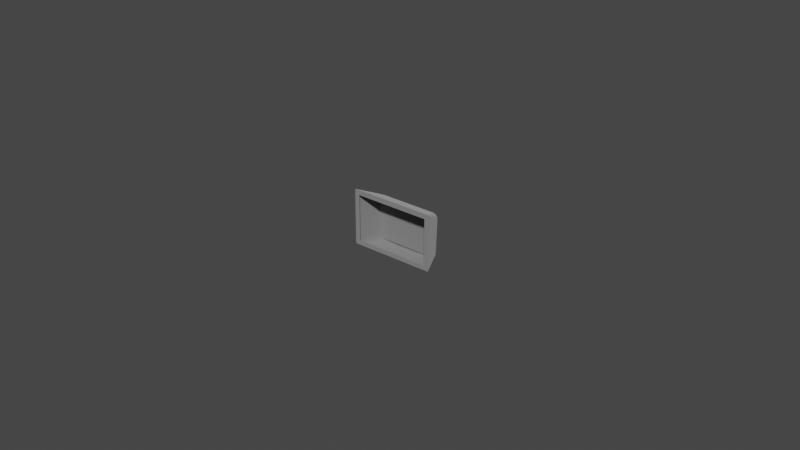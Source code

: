 # Source: r2_150.blend  (saved by Blender 3.2.14; exported with 4.5.12 LTS)
import bpy
from mathutils import Matrix  # noqa: F401  (used for matrix-valued properties, if any)

bpy.ops.wm.read_factory_settings(use_empty=True)
scene = bpy.context.scene
scene.name = 'Scene'

# ---- collections
col_collection = bpy.data.collections.new('Collection'); scene.collection.children.link(col_collection)

# ---- materials (node trees are filled in below, after node groups)
mat_mat_0_001 = bpy.data.materials.new('mat_0.001')
mat_mat_0_001.use_transparent_shadow = False
mat_mat_0_001.diffuse_color = (0.6038, 0.6038, 0.6038, 1.0)

# ---- material node trees
mat_mat_0_001.use_nodes = True; mat_mat_0_001.node_tree.nodes.clear()
_N = mat_mat_0_001.node_tree.nodes; _L = mat_mat_0_001.node_tree.links
n0 = _N.new('ShaderNodeBsdfPrincipled'); n0.name = 'Principled BSDF'; n0.location = (10, 300)
n0.distribution = 'GGX'
n0.subsurface_method = 'RANDOM_WALK_SKIN'
n0.inputs[0].default_value = (0.6038, 0.6038, 0.6038, 1.0)
n0.inputs[1].default_value = 1.0
n0.inputs[2].default_value = 1.0
n0.inputs[3].default_value = 1.45
n0.inputs[27].default_value = (0.0, 0.0, 0.0, 1.0)
n0.inputs[28].default_value = 1.0
n1 = _N.new('ShaderNodeOutputMaterial'); n1.name = 'Material Output'; n1.location = (320, 270)
_L.new(n0.outputs[0], n1.inputs[0])
n1.is_active_output = True

# ---- world
world_world = bpy.data.worlds.new('World'); scene.world = world_world
world_world.use_nodes = True; world_world.node_tree.nodes.clear()
_N = world_world.node_tree.nodes; _L = world_world.node_tree.links
n0 = _N.new('ShaderNodeOutputWorld'); n0.name = 'World Output'; n0.location = (300, 300)
n1 = _N.new('ShaderNodeBackground'); n1.name = 'Background'; n1.location = (10, 300)
n1.inputs[0].default_value = (0.05088, 0.05088, 0.05088, 1.0)
_L.new(n1.outputs[0], n0.inputs[0])
n0.is_active_output = True
world_world.color = (0.05088, 0.05088, 0.05088)
world_world.use_sun_shadow = False
world_world.sun_shadow_jitter_overblur = 0.0

# ---- meshes
me_r2_150 = bpy.data.meshes.new('r2_150')
me_r2_150.from_pydata([(0.0004352, 0.0, -0.0181), (0.02727, 0.0, -0.01809), (0.02747, 0.0, -0.01799), (0.02753, 0.0, -0.01792), (0.02759, 0.0, -0.01777), (0.02759, 0.0, -0.0002793), (0.02756, 0.0, -0.0001966), (0.02746, 0.0, -7.554e-05), (0.02732, 0.0, -9.024e-06), (0.02723, 0.0, 0.0), (0.0002783, 0.0, -9.86e-06), (0.0001304, 0.0, -8.27e-05), (4.268e-05, 0.0, -0.000193), (4.069e-06, 0.0, -0.0003161), (1.041e-05, 0.0, -0.01779), (4.124e-05, 0.0, -0.01787), (0.0001534, 0.0, -0.01801), (0.0003113, 0.0, -0.01808), (0.02598, -2.136e-17, -0.0166), (0.001623, -1.887e-17, -0.0166), (0.001604, -4.12e-18, -0.001647), (0.026, -6.83e-18, -0.001647), (0.02716, 0.0, -0.0181), (0.0004352, 0.0, -0.0181), (0.02287, 0.006768, -0.0181), (0.004728, 0.006768, -0.0181), (0.02723, 0.0, 0.0), (0.02304, 0.00769, -0.003482), (0.004561, 0.00769, -0.003482), (0.000366, 0.0, 0.0), (-6.786e-18, 0.0, -0.0177), (-1.443e-19, 0.0, -0.0003764), (0.002916, 0.007092, -0.01634), (0.00292, 0.007698, -0.005211), (0.0276, 0.0, -0.0003764), (0.0276, 0.0, -0.0177), (0.02468, 0.007698, -0.005211), (0.02468, 0.007092, -0.01634), (0.02434, 0.007255, -0.01668), (0.02404, 0.007195, -0.01727), (0.02351, 0.007128, -0.01767), (0.02302, 0.007081, -0.01781), (0.02334, 0.007887, -0.00382), (0.02392, 0.007914, -0.004137), (0.02413, 0.007918, -0.004389), (0.02435, 0.007905, -0.004948), (0.00327, 0.007909, -0.004857), (0.00338, 0.007916, -0.004546), (0.003746, 0.007912, -0.004082), (0.004272, 0.007886, -0.003816), (0.00436, 0.0071, -0.01777), (0.00403, 0.007134, -0.01765), (0.003539, 0.007198, -0.01725), (0.003239, 0.007262, -0.01658), (0.02287, 0.006768, -0.0181), (0.02716, 0.0, -0.0181), (0.02371, 0.006886, -0.0179), (0.02407, 0.006946, -0.01766), (0.02457, 0.007048, -0.01696), (0.02468, 0.007092, -0.01634), (0.0276, 0.0, -0.0177), (0.02738, 0.0, -0.01805), (0.02753, 0.0, -0.01792), (0.02757, 0.0, -0.01784), (0.02383, 0.006096, -0.018), (0.02571, 0.003665, -0.01777), (0.02564, 0.004294, -0.01744), (0.02617, 0.002769, -0.01784), (0.02649, 0.002425, -0.01771), (0.02669, 0.001718, -0.01792), (0.02692, 0.001148, -0.01798), (0.02512, 0.003896, -0.01801), (0.02468, 0.007698, -0.005211), (0.0276, 0.0, -0.0003764), (0.02446, 0.007762, -0.004376), (0.02424, 0.00777, -0.004055), (0.02367, 0.007747, -0.003636), (0.02304, 0.00769, -0.003482), (0.02723, 0.0, 0.0), (0.02756, 0.0, -0.0001966), (0.02746, 0.0, -7.554e-05), (0.02732, 0.0, -9.024e-06), (0.02479, 0.005578, -0.00271), (0.0258, 0.00399, -0.002116), (0.02638, 0.002698, -0.001437), (0.02662, 0.002374, -0.001417), (0.02674, 0.001874, -0.001013), (0.02698, 0.001256, -0.0006899), (0.02526, 0.004607, -0.002242), (0.004561, 0.00769, -0.003482), (0.000366, 0.0, 0.0), (0.003768, 0.007757, -0.003718), (0.003438, 0.007769, -0.003975), (0.003007, 0.007745, -0.004684), (0.00292, 0.007698, -0.005211), (-1.443e-19, 0.0, -0.0003764), (0.0001962, 0.0, -3.924e-05), (0.0001304, 0.0, -8.27e-05), (8.099e-05, 0.0, -0.000133), (1.628e-05, 0.0, -0.0002592), (0.002683, 0.005987, -0.003153), (0.002781, 0.00575, -0.002862), (0.002916, 0.007092, -0.01634), (0.00215, 0.005215, -0.01658), (-6.786e-18, 0.0, -0.0177), (0.002966, 0.007067, -0.01675), (0.00311, 0.007029, -0.01713), (0.003339, 0.006982, -0.01747), (0.003996, 0.00687, -0.01795), (0.004728, 0.006768, -0.0181), (0.0004352, 0.0, -0.0181), (1.041e-05, 0.0, -0.01779), (8.943e-05, 0.0, -0.01794), (0.000228, 0.0, -0.01805), (0.0006087, 0.001004, -0.01799), (0.0008055, 0.001503, -0.01793), (0.002847, 0.0059, -0.01748), (0.002319, 0.005322, -0.01712), (0.003108, 0.006777, -0.0173), (0.02304, 0.00769, -0.003482), (0.02303, 0.007741, -0.003512), (0.02303, 0.007822, -0.003599), (0.02302, 0.007848, -0.003653), (0.02302, 0.007865, -0.003772), (0.02468, 0.007698, -0.005211), (0.02462, 0.007737, -0.004782), (0.02424, 0.00777, -0.004055), (0.02367, 0.007747, -0.003636), (0.02337, 0.007722, -0.003529), (0.02437, 0.007892, -0.005222), (0.0245, 0.007875, -0.005221), (0.02461, 0.007806, -0.005217), (0.02465, 0.007756, -0.005214), (0.02365, 0.007903, -0.003944), (0.02392, 0.007914, -0.004137), (0.02428, 0.007914, -0.004683), (0.02456, 0.007851, -0.005157), (0.02421, 0.007886, -0.004214), (0.02368, 0.007868, -0.003771), (0.02336, 0.007848, -0.003651), (0.02437, 0.007892, -0.005222), (0.02444, 0.00789, -0.005222), (0.02456, 0.007847, -0.005219), (0.02465, 0.007756, -0.005214), (0.02468, 0.007698, -0.005211), (0.02468, 0.007092, -0.01634), (0.02438, 0.007277, -0.01635), (0.02444, 0.007276, -0.01635), (0.02456, 0.007234, -0.01635), (0.02465, 0.007148, -0.01634), (0.02304, 0.00769, -0.003482), (0.02303, 0.007741, -0.003512), (0.02303, 0.007822, -0.003599), (0.02302, 0.007862, -0.003712), (0.02302, 0.007865, -0.003772), (0.004583, 0.007865, -0.003772), (0.004561, 0.00769, -0.003482), (0.004565, 0.007741, -0.003512), (0.004574, 0.007822, -0.003599), (0.004581, 0.007862, -0.003712), (0.02438, 0.007277, -0.01635), (0.0245, 0.007261, -0.01635), (0.02461, 0.007196, -0.01634), (0.02465, 0.007148, -0.01634), (0.02468, 0.007092, -0.01634), (0.02287, 0.006768, -0.0181), (0.02371, 0.006886, -0.0179), (0.02436, 0.007002, -0.01734), (0.02465, 0.007074, -0.01666), (0.02285, 0.007067, -0.01782), (0.02285, 0.007029, -0.01795), (0.02286, 0.006938, -0.01805), (0.02286, 0.006879, -0.01808), (0.02423, 0.007227, -0.017), (0.0238, 0.007162, -0.0175), (0.0232, 0.007096, -0.01778), (0.02316, 0.007004, -0.01799), (0.02362, 0.007059, -0.01783), (0.02422, 0.007147, -0.01734), (0.02453, 0.007213, -0.01668), (0.004561, 0.00769, -0.003482), (0.00457, 0.007786, -0.003551), (0.004578, 0.007848, -0.003653), (0.004583, 0.007865, -0.003772), (0.003227, 0.007892, -0.005222), (0.00338, 0.007916, -0.004546), (0.003746, 0.007912, -0.004082), (0.003994, 0.007901, -0.00392), (0.00292, 0.007698, -0.005211), (0.00295, 0.007756, -0.005214), (0.003041, 0.007847, -0.005219), (0.003099, 0.007875, -0.005221), (0.003768, 0.007757, -0.003718), (0.00318, 0.007765, -0.004303), (0.002945, 0.007724, -0.004945), (0.004512, 0.007827, -0.003604), (0.003875, 0.00787, -0.003797), (0.003256, 0.007884, -0.004418), (0.00308, 0.007867, -0.004891), (0.02285, 0.007067, -0.01782), (0.02285, 0.007055, -0.01788), (0.02285, 0.006989, -0.018), (0.02286, 0.006938, -0.01805), (0.02287, 0.006824, -0.01809), (0.02287, 0.006768, -0.0181), (0.004728, 0.006768, -0.0181), (0.01077, 0.006456, -0.0181), (0.01682, 0.006456, -0.0181), (0.004751, 0.007067, -0.01782), (0.00475, 0.007055, -0.01788), (0.004745, 0.006989, -0.018), (0.004741, 0.006938, -0.01805), (0.004732, 0.006824, -0.01809), (0.01682, 0.006755, -0.01782), (0.01078, 0.006755, -0.01782), (0.01682, 0.006662, -0.01802), (0.01078, 0.006662, -0.01802), (0.00292, 0.007698, -0.005211), (0.00299, 0.007806, -0.005217), (0.003041, 0.007847, -0.005219), (0.003162, 0.00789, -0.005222), (0.003227, 0.007892, -0.005222), (0.00322, 0.007277, -0.01635), (0.002916, 0.007092, -0.01634), (0.002987, 0.007196, -0.01634), (0.003038, 0.007234, -0.01635), (0.003157, 0.007276, -0.01635), (0.004751, 0.007067, -0.01782), (0.004748, 0.007029, -0.01795), (0.004741, 0.006938, -0.01805), (0.004732, 0.006824, -0.01809), (0.004728, 0.006768, -0.0181), (0.002916, 0.007092, -0.01634), (0.00311, 0.007029, -0.01713), (0.00364, 0.006927, -0.01775), (0.004354, 0.006818, -0.01806), (0.002987, 0.007196, -0.01634), (0.003095, 0.007261, -0.01635), (0.00322, 0.007277, -0.01635), (0.00403, 0.007134, -0.01765), (0.003539, 0.007198, -0.01725), (0.003368, 0.007228, -0.01698), (0.003071, 0.007214, -0.01667), (0.003299, 0.007161, -0.01723), (0.003824, 0.007079, -0.01775), (0.003994, 0.007056, -0.01784), (0.004347, 0.007015, -0.01797)], [], [(13, 14, 15, 16, 17, 0, 19, 20, 21, 9, 10, 11, 12), (25, 24, 22, 23), (28, 29, 26, 27), (32, 30, 31, 33), (36, 34, 35, 37), (53, 46, 47, 48, 49, 42, 43, 44, 45, 38, 39, 40, 41, 50, 51, 52), (64, 56, 57), (118, 116, 103, 102), (68, 67, 65, 66, 58, 59, 60, 63, 62, 70, 69), (61, 70, 62), (221, 222, 226, 220), (87, 80, 79), (69, 70, 61, 55, 54, 56, 64, 57, 71, 65), (137, 136, 130, 129, 135, 134, 133, 123, 122, 139, 138), (86, 85, 84), (72, 74, 83, 84, 85, 86, 87, 79, 73), (193, 197, 198, 190, 189, 194), (225, 219, 220, 226), (168, 167, 178, 179, 162, 163), (181, 195, 196, 192, 180), (143, 149, 148, 142), (115, 117, 116, 118, 106, 107, 108), (181, 182, 195), (233, 243, 244, 234), (165, 172, 171, 176, 177, 166), (95, 99, 98, 97, 101, 100, 92, 93, 94), (66, 57, 58), (114, 113, 112), (246, 229, 230, 235, 234, 244, 245), (110, 113, 114, 115, 108, 109), (68, 69, 65, 67), (144, 145, 149, 143), (117, 103, 116), (118, 102, 105), (118, 105, 106), (176, 171, 170), (125, 124, 132), (119, 128, 120), (82, 75, 76), (178, 167, 166, 177), (138, 127, 126, 137), (89, 91, 92, 100, 101, 97, 96, 90), (139, 122, 121), (142, 148, 147, 141), (115, 114, 112, 111, 104, 103, 117), (159, 158, 152, 153, 154, 155), (156, 150, 151, 152, 158, 157), (136, 131, 130), (164, 168, 163), (229, 246, 228), (83, 74, 75, 82, 88), (193, 192, 196, 197), (57, 66, 65, 71), (219, 225, 224, 218), (195, 182, 183, 187, 186, 185, 184, 191, 198, 197, 196), (243, 233, 232, 236, 242), (188, 194, 189), (243, 242, 237, 238, 241, 240, 239, 227, 228, 246, 245, 244), (19, 0, 1, 2, 3, 4, 5, 6, 7, 8, 9, 21, 18), (198, 191, 190), (128, 127, 138, 139, 121, 120), (207, 203, 204), (213, 199, 200), (212, 206, 205), (215, 202, 203, 207, 206, 212, 211, 216), (208, 214, 209), (209, 214, 213, 200, 201, 215, 216, 210), (215, 201, 202), (216, 211, 210), (223, 217, 218, 224), (146, 140, 141, 147), (125, 132, 131, 136, 137, 126), (236, 237, 242), (231, 235, 230), (161, 162, 179), (160, 161, 179, 178, 177, 176, 170, 169, 175, 174, 173), (76, 77, 78, 81, 80, 87, 86, 84, 83, 88, 82)])
me_r2_150.polygons.foreach_set('use_smooth', [0, 0, 0, 1, 1, 1, 1, 1, 1, 1, 1, 1, 1, 1, 1, 1, 1, 1, 1, 1, 1, 1, 1, 1, 1, 1, 1, 1, 1, 1, 1, 1, 1, 1, 1, 1, 1, 1, 1, 1, 1, 1, 1, 1, 1, 1, 1, 1, 1, 1, 1, 1, 1, 1, 1, 1, 1, 1, 0, 1, 1, 1, 1, 1, 1, 1, 1, 1, 1, 1, 1, 1, 1, 1, 1, 1, 1])
_uv = me_r2_150.uv_layers.new(name='UVMap')
_uv.uv.foreach_set('vector', [-0.04878, -0.07069, -1.461, -0.07055, -1.468, -0.06806, -1.479, -0.059, -1.485, -0.04623, -1.486, -0.03622, -1.365, 0.05981, -0.1564, 0.05857, -0.1569, 2.03, -0.0238, 2.13, -0.02403, -0.04852, -0.02992, -0.06048, -0.03883, -0.06757, 0.3266, 2.851, -1.14, 2.85, -1.487, 3.397, 0.6734, 3.398, -1.148, 2.164, -1.487, 2.846, 0.6848, 2.847, 0.3459, 2.164, 0.7991, 2.21, 0.6889, 2.83, 2.089, 2.83, 1.699, 2.165, 1.08, 2.834, 0.6887, 3.5, 2.089, 3.5, 1.979, 2.88, -0.01769, 0.03138, -0.01531, 0.9803, -0.006341, 1.005, 0.02327, 1.043, 0.06589, 1.064, 1.609, 1.064, 1.655, 1.039, 1.673, 1.018, 1.69, 0.9733, 1.69, 0.02335, 1.666, -0.02471, 1.623, -0.05729, 1.583, -0.06834, 0.07327, -0.06553, 0.0465, -0.05546, 0.006695, -0.02321, 2.17, 2.407, 2.106, 2.42, 2.11, 2.455, 2.696, 2.267, 2.619, 2.259, 2.557, 2.346, 2.722, 2.346, 2.521, 2.517, 2.488, 2.497, 2.407, 2.49, 2.355, 2.514, 2.111, 2.525, 2.106, 2.577, 2.733, 2.544, 2.734, 2.532, 2.733, 2.525, 2.631, 2.506, 2.581, 2.505, 2.73, 2.509, 2.631, 2.506, 2.733, 2.525, 2.626, 1.448, 2.109, 1.448, 2.109, 1.457, 2.626, 1.457, 1.335, 4.117, 1.454, 4.126, 1.453, 4.114, 2.581, 2.505, 2.631, 2.506, 2.73, 2.509, 2.724, 2.492, 2.093, 2.35, 2.106, 2.42, 2.17, 2.407, 2.11, 2.455, 2.374, 2.446, 2.407, 2.49, 2.085, 1.311, 2.008, 1.336, 2.007, 1.343, 2.013, 1.352, 2.053, 1.332, 2.106, 1.324, 2.133, 1.328, 2.181, 1.352, 2.187, 1.344, 2.166, 1.326, 2.141, 1.316, 1.276, 4.112, 1.227, 4.095, 1.197, 4.108, 0.6886, 3.975, 0.7014, 4.044, 1.071, 4.101, 1.197, 4.108, 1.227, 4.095, 1.276, 4.112, 1.335, 4.117, 1.453, 4.114, 1.449, 4.099, 2.49, 1.374, 2.492, 1.388, 2.531, 1.401, 2.555, 1.413, 2.56, 1.404, 2.543, 1.39, 2.109, 1.475, 2.626, 1.475, 2.626, 1.457, 2.109, 1.457, 1.925, 2.122, 1.866, 2.104, 1.859, 2.118, 1.915, 2.134, 1.942, 2.144, 1.945, 2.139, 2.366, 1.41, 2.373, 1.411, 2.422, 1.39, 2.423, 1.376, 2.36, 1.402, 1.587, 1.493, 2.104, 1.493, 2.104, 1.475, 1.587, 1.475, 2.226, 2.284, 2.563, 2.3, 2.619, 2.259, 2.696, 2.267, 2.717, 2.28, 2.716, 2.247, 2.721, 2.18, 2.366, 1.41, 2.371, 1.418, 2.373, 1.411, 2.057, 1.365, 2.074, 1.377, 2.133, 1.377, 2.124, 1.36, 1.728, 2.129, 1.733, 2.137, 1.735, 2.142, 1.76, 2.134, 1.797, 2.122, 1.796, 2.105, 1.592, 1.188, 1.589, 1.197, 1.587, 1.208, 1.587, 1.214, 2.144, 1.215, 2.167, 1.193, 2.338, 1.192, 2.346, 1.124, 2.356, 1.082, 2.355, 2.514, 2.11, 2.455, 2.111, 2.525, 2.183, 2.285, 2.097, 2.288, 2.094, 2.302, 2.177, 1.388, 2.208, 1.399, 2.213, 1.39, 2.187, 1.374, 2.124, 1.36, 2.133, 1.377, 2.148, 1.38, 2.102, 2.272, 2.097, 2.288, 2.183, 2.285, 2.226, 2.284, 2.721, 2.18, 2.731, 2.12, 2.521, 2.517, 2.581, 2.505, 2.407, 2.49, 2.488, 2.497, 1.587, 1.502, 2.104, 1.502, 2.104, 1.493, 1.587, 1.493, 2.563, 2.3, 2.557, 2.346, 2.619, 2.259, 2.696, 2.267, 2.722, 2.346, 2.72, 2.313, 2.696, 2.267, 2.72, 2.313, 2.717, 2.28, 1.76, 2.134, 1.735, 2.142, 1.741, 2.151, 2.028, 1.31, 1.996, 1.325, 1.998, 1.33, 2.198, 1.328, 2.175, 1.315, 2.196, 1.332, 0.9124, 4.123, 0.7035, 4.076, 0.7001, 4.133, 1.859, 2.118, 1.866, 2.104, 1.796, 2.105, 1.797, 2.122, 2.141, 1.316, 2.15, 1.305, 2.093, 1.297, 2.085, 1.311, 2.35, 1.293, 2.339, 1.226, 2.338, 1.192, 2.167, 1.193, 2.144, 1.215, 1.587, 1.214, 1.587, 1.22, 1.591, 1.234, 2.166, 1.326, 2.187, 1.344, 2.19, 1.34, 1.587, 1.475, 2.104, 1.475, 2.104, 1.457, 1.587, 1.457, 2.226, 2.284, 2.183, 2.285, 2.094, 2.302, 2.093, 2.316, 2.094, 2.323, 2.557, 2.346, 2.563, 2.3, 0.4821, 4.024, 0.4831, 4.009, -0.8456, 4.009, -0.8446, 4.024, -0.8441, 4.032, 0.4815, 4.032, 0.4844, 3.986, -0.8469, 3.986, -0.8465, 3.994, -0.8456, 4.009, 0.4831, 4.009, 0.484, 3.994, 2.008, 1.336, 2.001, 1.334, 2.007, 1.343, 1.948, 2.135, 1.925, 2.122, 1.945, 2.139, 2.208, 1.399, 2.177, 1.388, 2.202, 1.409, 1.071, 4.101, 0.7014, 4.044, 0.7035, 4.076, 0.9124, 4.123, 1.008, 4.123, 2.49, 1.374, 2.423, 1.376, 2.422, 1.39, 2.492, 1.388, 2.11, 2.455, 2.355, 2.514, 2.407, 2.49, 2.374, 2.446, 2.626, 1.475, 2.109, 1.475, 2.108, 1.484, 2.626, 1.484, 2.373, 1.411, 2.371, 1.418, 2.377, 1.426, 2.422, 1.404, 2.446, 1.4, 2.494, 1.403, 2.545, 1.426, 2.552, 1.418, 2.531, 1.401, 2.492, 1.388, 2.422, 1.39, 2.074, 1.377, 2.057, 1.365, 1.996, 1.392, 2.001, 1.401, 2.027, 1.392, 2.563, 1.4, 2.543, 1.39, 2.56, 1.404, 2.074, 1.377, 2.027, 1.392, 2.007, 1.409, 2.013, 1.418, 2.062, 1.396, 2.088, 1.391, 2.14, 1.395, 2.196, 1.418, 2.202, 1.409, 2.177, 1.388, 2.148, 1.38, 2.133, 1.377, -1.365, 0.05981, -1.486, -0.03622, -1.486, 2.133, -1.478, 2.149, -1.472, 2.154, -1.46, 2.159, -0.04639, 2.159, -0.0397, 2.157, -0.02991, 2.149, -0.02453, 2.137, -0.0238, 2.13, -0.1569, 2.03, -1.366, 2.028, 2.531, 1.401, 2.552, 1.418, 2.555, 1.413, 2.175, 1.315, 2.15, 1.305, 2.141, 1.316, 2.166, 1.326, 2.19, 1.34, 2.196, 1.332, 0.8732, 2.102, 1.315, 2.114, 1.315, 2.107, 0.8727, 2.135, 1.313, 2.16, 1.313, 2.153, -0.0194, 2.114, 0.4222, 2.102, -0.0197, 2.106, 0.873, 2.119, 1.314, 2.13, 1.315, 2.114, 0.8732, 2.102, 0.4222, 2.102, -0.0194, 2.114, -0.01865, 2.129, 0.4225, 2.118, -0.0169, 2.16, 0.4229, 2.135, -0.01736, 2.152, -0.01736, 2.152, 0.4229, 2.135, 0.8727, 2.135, 1.313, 2.153, 1.314, 2.137, 0.873, 2.119, 0.4225, 2.118, -0.01823, 2.137, 0.873, 2.119, 1.314, 2.137, 1.314, 2.13, 0.4225, 2.118, -0.01865, 2.129, -0.01823, 2.137, 2.108, 1.502, 2.626, 1.502, 2.626, 1.484, 2.108, 1.484, 2.104, 1.448, 1.587, 1.448, 1.587, 1.457, 2.104, 1.457, 2.028, 1.31, 1.998, 1.33, 2.001, 1.334, 2.008, 1.336, 2.085, 1.311, 2.093, 1.297, 2.001, 1.401, 2.007, 1.409, 2.027, 1.392, 2.215, 1.386, 2.187, 1.374, 2.213, 1.39, 1.936, 2.152, 1.942, 2.144, 1.915, 2.134, 1.93, 2.16, 1.936, 2.152, 1.915, 2.134, 1.859, 2.118, 1.797, 2.122, 1.76, 2.134, 1.741, 2.151, 1.747, 2.16, 1.773, 2.147, 1.826, 2.134, 1.88, 2.138, 0.7001, 4.133, 0.6891, 4.186, 1.449, 4.145, 1.451, 4.139, 1.454, 4.126, 1.335, 4.117, 1.276, 4.112, 1.197, 4.108, 1.071, 4.101, 1.008, 4.123, 0.9124, 4.123])
me_r2_150.materials.append(mat_mat_0_001)
me_r2_150.update()
me_r2_150.normals_split_custom_set([tuple(v) for v in zip(*[iter([-2.771e-15, -1.0, 2.151e-15, -2.771e-15, -1.0, 2.151e-15, -2.771e-15, -1.0, 2.151e-15, -2.771e-15, -1.0, 2.151e-15, -2.771e-15, -1.0, 2.151e-15, -2.771e-15, -1.0, 2.151e-15, -2.771e-15, -1.0, 2.151e-15, -2.771e-15, -1.0, 2.151e-15, -2.771e-15, -1.0, 2.151e-15, -2.771e-15, -1.0, 2.151e-15, -2.771e-15, -1.0, 2.151e-15, -2.771e-15, -1.0, 2.151e-15, -2.771e-15, -1.0, 2.151e-15, 0.0, 0.0, -1.0, 0.0, 0.0, -1.0, 0.0, 0.0, -1.0, 0.0, 0.0, -1.0, 4.752e-09, 0.4125, 0.911, 4.752e-09, 0.4125, 0.911, 4.752e-09, 0.4125, 0.911, 4.752e-09, 0.4125, 0.911, -0.9251, 0.3791, -0.0202, -0.9235, 0.3835, -2.397e-06, -0.9361, 0.3518, -2.821e-05, -0.9375, 0.3476, -0.01853, 0.9373, 0.3481, -0.01861, 0.9359, 0.3521, -1.07e-05, 0.9234, 0.3838, -2.936e-05, 0.9251, 0.3792, -0.02024, 0.0894, 0.9945, -0.05507, 0.08458, 0.9949, -0.0551, 0.08356, 0.995, -0.05515, 0.08039, 0.9952, -0.05533, 0.07612, 0.9956, -0.05548, -0.07623, 0.9955, -0.05545, -0.08097, 0.9952, -0.0553, -0.08273, 0.995, -0.05517, -0.08473, 0.9949, -0.05508, -0.08938, 0.9945, -0.05506, -0.0869, 0.9947, -0.05533, -0.08282, 0.995, -0.05542, -0.07867, 0.9953, -0.05637, 0.08048, 0.9952, -0.05553, 0.08322, 0.995, -0.05547, 0.08731, 0.9947, -0.05517, 0.3014, 0.1504, -0.9415, 0.4215, 0.1729, -0.8902, 0.6038, 0.2497, -0.757, -0.7648, 0.332, -0.5521, -0.6918, 0.3462, -0.6337, -0.9247, 0.3805, -0.01414, -0.9251, 0.3792, -0.0202, 0.7678, 0.4116, -0.491, 0.6072, 0.365, -0.7057, 0.605, 0.3675, -0.7064, 0.7648, 0.4137, -0.4939, 0.8594, 0.357, -0.366, 0.9251, 0.3792, -0.02023, 0.9234, 0.3838, 1.262e-05, 0.8659, 0.3609, -0.3462, 0.7766, 0.3247, -0.5398, 0.5631, 0.3001, -0.77, 0.6179, 0.3454, -0.7063, 0.4443, 0.1888, -0.8757, 0.5631, 0.3001, -0.77, 0.7766, 0.3247, -0.5398, 0.08504, 0.9949, -0.05506, 0.08961, 0.9945, -0.05504, -0.1225, 0.991, -0.05466, -0.1319, 0.9898, -0.0546, 0.5773, 0.541, 0.6116, 0.5299, 0.5088, 0.6785, 0.7878, 0.4757, 0.3913, 0.6179, 0.3454, -0.7063, 0.5631, 0.3001, -0.77, 0.4443, 0.1888, -0.8757, 1.341e-06, -1.1e-05, -1.0, -2.94e-05, 5.141e-06, -1.0, 0.4215, 0.1729, -0.8902, 0.3014, 0.1504, -0.9415, 0.6038, 0.2497, -0.757, 0.3081, 0.2097, -0.9279, 0.605, 0.3675, -0.7064, 0.3607, 0.8897, 0.2799, 0.5299, 0.8477, -0.02566, 0.3413, 0.9386, -0.05023, -0.08498, 0.9949, -0.05507, -0.08403, 0.9949, -0.05509, -0.08095, 0.9952, -0.05528, -0.07875, 0.9954, -0.05539, -0.07361, 0.9957, -0.05564, -0.05678, 0.9394, 0.3382, 0.06628, 0.8721, 0.4847, 0.1718, 0.8846, 0.4335, 0.6013, 0.5513, 0.5784, 0.7573, 0.5251, 0.3883, 0.5972, 0.5619, 0.5724, 0.9373, 0.348, -0.01858, 0.7805, 0.4787, 0.4021, 0.5957, 0.5676, 0.5684, 0.5972, 0.5619, 0.5724, 0.7573, 0.5251, 0.3883, 0.6013, 0.5513, 0.5784, 0.5773, 0.541, 0.6116, 0.7878, 0.4757, 0.3913, 0.9361, 0.3518, 2.912e-05, -0.7548, 0.4863, 0.4402, -0.4142, 0.8847, 0.214, -0.4999, 0.8639, 0.06112, -0.5353, 0.8434, -0.04629, -0.8405, 0.5411, -0.02936, -0.9104, 0.3977, 0.1139, -0.5191, 0.8534, -0.04678, -0.5353, 0.8434, -0.04622, -0.1319, 0.9898, -0.0546, -0.1225, 0.991, -0.05466, 0.906, 0.3745, -0.197, 0.7526, 0.313, -0.5794, 0.4043, 0.8143, -0.4164, 0.5039, 0.8468, -0.1706, 0.6872, 0.7254, -0.03956, 0.8246, 0.5649, -0.03053, 0.02797, 0.7343, 0.6783, 0.0239, 0.8576, 0.5137, -0.1879, 0.886, 0.4238, -0.4203, 0.5024, 0.7556, -0.003729, 0.4131, 0.9107, 0.8405, 0.541, -0.02929, 0.8242, 0.5655, -0.03055, 0.5191, 0.8534, -0.04677, 0.5353, 0.8434, -0.0462, -0.6212, 0.3392, -0.7065, -0.8317, 0.4066, -0.378, -0.6918, 0.3462, -0.6337, -0.7648, 0.332, -0.5521, -0.8188, 0.3406, -0.4621, -0.7008, 0.291, -0.6513, -0.368, 0.1508, -0.9175, 0.02797, 0.7343, 0.6783, 0.0552, 0.9395, 0.3382, 0.0239, 0.8576, 0.5137, -0.8188, 0.3407, -0.462, -0.4285, 0.8222, -0.3746, -0.2611, 0.7702, -0.5819, -0.5474, 0.2259, -0.8058, -8.599e-05, 4.169e-06, -1.0, -0.0286, 0.3687, -0.9291, -0.04411, 0.568, -0.8219, 0.05416, 0.7128, -0.6993, 0.2114, 0.7559, -0.6196, 0.4215, 0.173, -0.8902, -0.9361, 0.3518, 1.329e-05, -0.8621, 0.4399, 0.2515, -0.6776, 0.501, 0.5385, -0.5516, 0.5089, 0.6609, -0.478, 0.5515, 0.6836, -0.6053, 0.5493, 0.5761, -0.6042, 0.5081, 0.6139, -0.8643, 0.4393, 0.245, -0.9373, 0.3481, -0.01864, 0.7648, 0.4137, -0.4939, 0.6038, 0.2497, -0.757, 0.8594, 0.357, -0.366, -0.5634, 0.2938, -0.7722, -0.4366, 0.1856, -0.8803, -0.7321, 0.3065, -0.6084, -0.08615, 0.7213, -0.6873, 0.04403, 0.568, -0.8219, 0.01456, 0.1876, -0.9821, -0.1873, 0.07681, -0.9793, -0.5474, 0.2259, -0.8058, -0.2611, 0.7702, -0.5819, -0.206, 0.7542, -0.6235, -5.55e-05, 1.52e-06, -1.0, -0.4366, 0.1856, -0.8803, -0.5634, 0.2938, -0.7722, -0.6212, 0.3392, -0.7065, -0.368, 0.1508, -0.9175, -6.542e-06, 3.278e-05, -1.0, 0.7678, 0.4116, -0.491, 0.6179, 0.3454, -0.7063, 0.605, 0.3675, -0.7064, 0.6072, 0.365, -0.7057, 0.9373, 0.348, -0.01859, 0.9251, 0.3792, -0.02017, 0.8242, 0.5655, -0.03055, 0.8405, 0.541, -0.02929, -0.8317, 0.4066, -0.378, -0.9247, 0.3805, -0.01414, -0.6918, 0.3462, -0.6337, -0.7648, 0.332, -0.5521, -0.9251, 0.3792, -0.0202, -0.8952, 0.3705, -0.2477, -0.7648, 0.332, -0.5521, -0.8952, 0.3705, -0.2477, -0.8188, 0.3406, -0.4621, 0.05416, 0.7128, -0.6993, -0.04411, 0.568, -0.8219, -0.06748, 0.87, -0.4884, 0.8841, 0.4245, 0.1955, 0.9371, 0.3489, -0.01509, 0.8405, 0.5412, -0.02611, 2.114e-06, 0.4124, 0.911, 0.1703, 0.4595, 0.8717, -0.01572, 0.585, 0.8109, 0.4104, 0.5458, 0.7305, 0.6476, 0.5049, 0.5706, 0.3352, 0.4916, 0.8037, 0.4043, 0.8143, -0.4164, 0.7526, 0.313, -0.5794, 0.4215, 0.173, -0.8902, 0.2114, 0.7559, -0.6196, 0.1718, 0.8846, 0.4335, 0.3352, 0.4916, 0.8037, 0.6478, 0.505, 0.5704, 0.3607, 0.8897, 0.2799, -1.219e-05, 0.4125, 0.911, -0.4203, 0.5023, 0.7557, -0.6042, 0.5081, 0.6139, -0.6053, 0.5493, 0.5761, -0.478, 0.5515, 0.6836, -0.5516, 0.5089, 0.6609, -0.3905, 0.4992, 0.7735, -6.557e-06, 0.4125, 0.911, 0.06628, 0.8721, 0.4847, -0.05678, 0.9394, 0.3382, -0.04472, 0.8538, 0.5186, 0.5353, 0.8434, -0.0462, 0.5191, 0.8534, -0.04677, 0.122, 0.991, -0.05468, 0.1311, 0.9899, -0.05465, -0.6212, 0.3392, -0.7065, -0.5634, 0.2938, -0.7722, -0.7321, 0.3065, -0.6084, -0.9011, 0.3751, -0.2176, -0.9234, 0.3838, 2.587e-05, -0.9247, 0.3805, -0.01414, -0.8317, 0.4066, -0.378, 0.06647, 0.9873, 0.1441, 0.04463, 0.8538, 0.5186, -0.04463, 0.8538, 0.5186, -0.06647, 0.9873, 0.1441, -0.0736, 0.9957, -0.05567, 0.07362, 0.9957, -0.05563, -2.439e-06, 0.4125, 0.911, 2.455e-05, 0.4125, 0.911, -0.01573, 0.585, 0.8109, -0.04463, 0.8538, 0.5186, 0.04463, 0.8538, 0.5186, 0.01573, 0.585, 0.8109, 0.5299, 0.8477, -0.02566, 0.7044, 0.7089, -0.03595, 0.3413, 0.9386, -0.05023, 0.9251, 0.3791, -0.02021, 0.906, 0.3745, -0.197, 0.8246, 0.5649, -0.03053, 0.04403, 0.568, -0.8219, -0.08615, 0.7213, -0.6873, 0.06745, 0.87, -0.4884, 0.5957, 0.5676, 0.5684, 0.7805, 0.4787, 0.4021, 0.6476, 0.5049, 0.5706, 0.4104, 0.5458, 0.7305, 0.4063, 0.5544, 0.7264, -0.7548, 0.4863, 0.4402, -0.4203, 0.5024, 0.7556, -0.1879, 0.886, 0.4238, -0.4142, 0.8847, 0.214, 0.6038, 0.2497, -0.757, 0.7648, 0.4137, -0.4939, 0.605, 0.3675, -0.7064, 0.3081, 0.2097, -0.9279, -0.5353, 0.8434, -0.04622, -0.5191, 0.8534, -0.04678, -0.6878, 0.7249, -0.03948, -0.7043, 0.7088, -0.03865, 0.0239, 0.8576, 0.5137, 0.0552, 0.9395, 0.3382, 0.07361, 0.9957, -0.05557, 0.07841, 0.9954, -0.05542, 0.08044, 0.9952, -0.05529, 0.08354, 0.995, -0.05512, 0.08505, 0.9949, -0.05509, -0.3412, 0.9386, -0.05169, -0.4999, 0.8639, 0.06112, -0.4142, 0.8847, 0.214, -0.1879, 0.886, 0.4238, -0.4285, 0.8222, -0.3746, -0.8188, 0.3407, -0.462, -0.9251, 0.3791, -0.02024, -0.6872, 0.7254, -0.03953, -0.5047, 0.8474, -0.1647, -0.9373, 0.3481, -0.0186, -0.9104, 0.3977, 0.1139, -0.8405, 0.5411, -0.02936, -0.4285, 0.8222, -0.3746, -0.5047, 0.8474, -0.1647, -0.3278, 0.9433, -0.05191, 0.08964, 0.9945, -0.05503, 0.08868, 0.9945, -0.05509, 0.08728, 0.9947, -0.05518, 0.08329, 0.995, -0.05539, 0.07717, 0.9955, -0.05567, 0.06745, 0.87, -0.4884, -0.08615, 0.7213, -0.6873, -0.206, 0.7542, -0.6235, -0.2611, 0.7702, -0.5819, 3.536e-15, -1.0, -7.753e-15, 3.536e-15, -1.0, -7.753e-15, 3.536e-15, -1.0, -7.753e-15, 3.536e-15, -1.0, -7.753e-15, 3.536e-15, -1.0, -7.753e-15, 3.536e-15, -1.0, -7.753e-15, 3.536e-15, -1.0, -7.753e-15, 3.536e-15, -1.0, -7.753e-15, 3.536e-15, -1.0, -7.753e-15, 3.536e-15, -1.0, -7.753e-15, 3.536e-15, -1.0, -7.753e-15, 3.536e-15, -1.0, -7.753e-15, 3.536e-15, -1.0, -7.753e-15, -0.4999, 0.8639, 0.06112, -0.3412, 0.9386, -0.05169, -0.5353, 0.8434, -0.04629, 0.1703, 0.4595, 0.8717, 0.3352, 0.4916, 0.8037, 0.1718, 0.8846, 0.4335, 0.06628, 0.8721, 0.4847, -0.04472, 0.8538, 0.5186, -0.01572, 0.585, 0.8109, -3.527e-05, -2.214e-05, -1.0, -0.01456, 0.1876, -0.9821, 8.363e-07, -2.303e-05, -1.0, -0.02572, 0.9981, -0.05645, -0.07718, 0.9955, -0.05569, -0.07421, 0.9574, -0.2792, 0.01456, 0.1876, -0.9821, 2.548e-05, 2.664e-05, -1.0, -1.018e-06, -1.934e-05, -1.0, -0.01766, 0.6863, -0.7271, -0.04401, 0.568, -0.8219, -0.01456, 0.1876, -0.9821, -3.527e-05, -2.214e-05, -1.0, 2.548e-05, 2.664e-05, -1.0, 0.01456, 0.1876, -0.9821, 0.04401, 0.568, -0.8219, 0.01771, 0.6863, -0.7271, 0.07718, 0.9955, -0.05569, 0.02572, 0.9981, -0.05645, 0.07421, 0.9574, -0.2792, 0.07421, 0.9574, -0.2792, 0.02572, 0.9981, -0.05645, -0.02572, 0.9981, -0.05645, -0.07421, 0.9574, -0.2792, -0.0572, 0.7379, -0.6725, -0.01766, 0.6863, -0.7271, 0.01771, 0.6863, -0.7271, 0.05721, 0.7379, -0.6725, -0.01766, 0.6863, -0.7271, -0.0572, 0.7379, -0.6725, -0.04401, 0.568, -0.8219, 0.01771, 0.6863, -0.7271, 0.04401, 0.568, -0.8219, 0.05721, 0.7379, -0.6725, -0.9251, 0.3792, -0.02022, -0.9373, 0.348, -0.01863, -0.7043, 0.7088, -0.03865, -0.6878, 0.7249, -0.03948, -0.08966, 0.9945, -0.05504, -0.08503, 0.9949, -0.05505, 0.1311, 0.9899, -0.05465, 0.122, 0.991, -0.05468, 0.8841, 0.4245, 0.1955, 0.8405, 0.5412, -0.02611, 0.7044, 0.7089, -0.03595, 0.5299, 0.8477, -0.02566, 0.3607, 0.8897, 0.2799, 0.6478, 0.505, 0.5704, -0.6872, 0.7254, -0.03953, -0.3278, 0.9433, -0.05191, -0.5047, 0.8474, -0.1647, 1.128e-05, -1.103e-05, -1.0, -0.1873, 0.07681, -0.9793, 0.01456, 0.1876, -0.9821, 0.3278, 0.9433, -0.05188, 0.6872, 0.7254, -0.03956, 0.5039, 0.8468, -0.1706, -0.08961, 0.9945, -0.05506, 0.3278, 0.9433, -0.05188, 0.5039, 0.8468, -0.1706, 0.4043, 0.8143, -0.4164, 0.2114, 0.7559, -0.6196, 0.05416, 0.7128, -0.6993, -0.06748, 0.87, -0.4884, -0.07719, 0.9955, -0.0557, -0.08008, 0.9952, -0.05581, -0.08517, 0.9948, -0.05529, -0.08861, 0.9945, -0.05511, 0.3352, 0.4916, 0.8037, 1.463e-05, 0.4125, 0.911, -5.866e-06, 0.4124, 0.911, 0.1918, 0.4649, 0.8644, 0.5299, 0.5088, 0.6785, 0.5773, 0.541, 0.6116, 0.6013, 0.5513, 0.5784, 0.5972, 0.5619, 0.5724, 0.5957, 0.5676, 0.5684, 0.4063, 0.5544, 0.7264, 0.4104, 0.5458, 0.7305])] * 3)])

# ---- objects
ob_r2_150 = bpy.data.objects.new('r2_150', me_r2_150)

# ---- transforms, parenting, visibility, modifiers, constraints
ob_r2_150.location = (0.0, 0.0, 0.0)
ob_r2_150.rotation_mode = 'QUATERNION'
ob_r2_150.rotation_quaternion = (1.0, 0.0, 0.0, 0.0)

# ---- collection membership
scene.collection.objects.link(ob_r2_150)

# ---- scene / render settings (as saved in the file)
scene.frame_start = 1; scene.frame_end = 250; scene.frame_set(1)
scene.render.engine = 'BLENDER_EEVEE_NEXT'
scene.cycles.sampling_pattern = 'TABULATED_SOBOL'
scene.cycles.use_light_tree = False
scene.view_settings.view_transform = 'Filmic'
bpy.context.view_layer.update()

# ---- added for rendering (the .blend has no active camera and no usable light): camera, sun
cam_auto = bpy.data.cameras.new('AutoCamera')
cam_auto.lens = 50.0
cam_auto.sensor_width = 36.0
cam_auto.clip_end = 1000.0
ob_auto_camera = bpy.data.objects.new('AutoCamera', cam_auto)
scene.collection.objects.link(ob_auto_camera)
ob_auto_camera.location = (0.198845, -0.218095, 0.138986)
ob_auto_camera.rotation_euler = (1.09748, -7.21219e-08, 0.694738)
scene.camera = ob_auto_camera
light_auto_sun = bpy.data.lights.new('AutoSun', 'SUN')
light_auto_sun.energy = 3.0
light_auto_sun.angle = 0.0523599
ob_auto_sun = bpy.data.objects.new('AutoSun', light_auto_sun)
scene.collection.objects.link(ob_auto_sun)
ob_auto_sun.rotation_euler = (0.872665, 0.174533, 0.523599)
bpy.context.view_layer.update()
